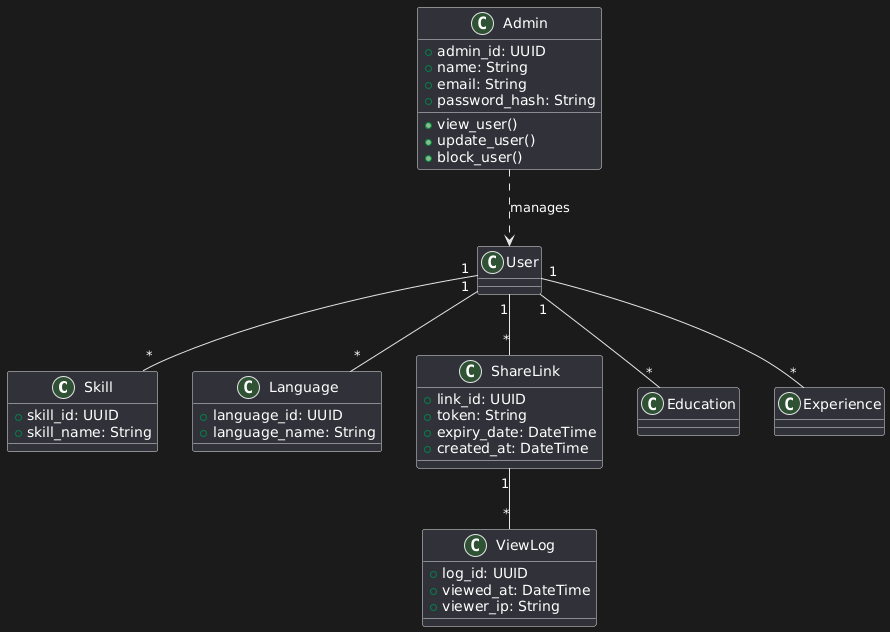

The diagram above was rendered by PlantUML. Its source (embedded in the PNG):
@startuml
class Skill {
+skill_id: UUID
+skill_name: String
}
class Language {
+language_id: UUID
+language_name: String
}

class Admin {
+admin_id: UUID
+name: String
+email: String
+password_hash: String


+view_user()
+update_user()
+block_user()
}


class ShareLink {
+link_id: UUID
+token: String
+expiry_date: DateTime
+created_at: DateTime
}


class ViewLog {
+log_id: UUID
+viewed_at: DateTime
+viewer_ip: String
}
User "1" -- "*" Education
User "1" -- "*" Experience
User "1" -- "*" Skill
User "1" -- "*" Language
User "1" -- "*" ShareLink
ShareLink "1" -- "*" ViewLog


Admin ..> User : manages
@enduml